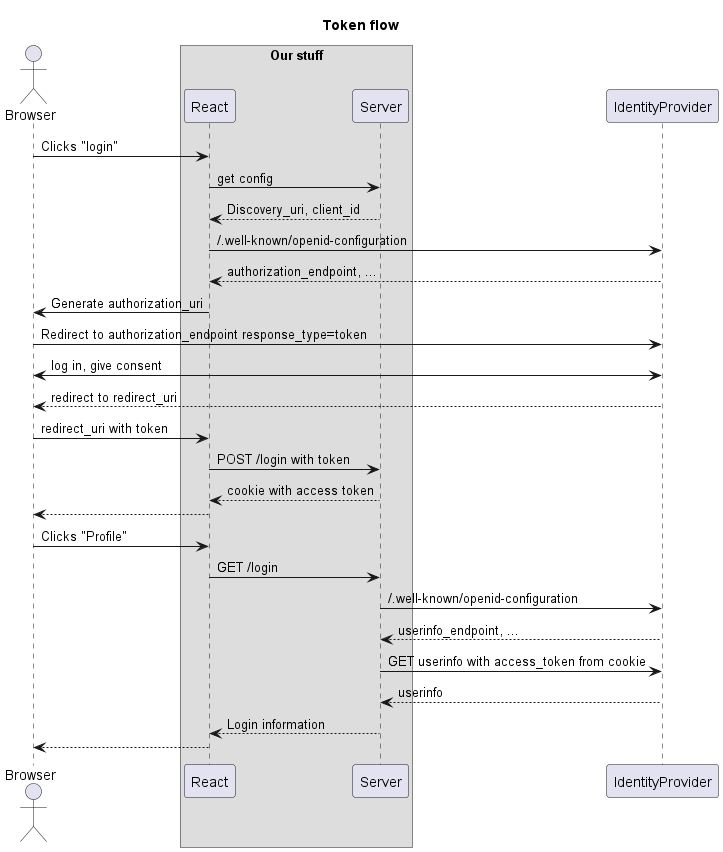

The diagram above was rendered by PlantUML. Its source (embedded in the PNG):
@startuml

title Token flow

actor Browser
box "Our stuff"
    participant React
    participant Server
end box
participant IdentityProvider

Browser -> React: Clicks "login"
React -> Server: get config
React <-- Server: Discovery_uri, client_id
React -> IdentityProvider: /.well-known/openid-configuration
React <-- IdentityProvider: authorization_endpoint, ...
React -> Browser: Generate authorization_uri
Browser -> IdentityProvider: Redirect to authorization_endpoint response_type=token
Browser <-> IdentityProvider: log in, give consent
Browser <-- IdentityProvider: redirect to redirect_uri
Browser -> React: redirect_uri with token
React -> Server: POST /login with token
React <-- Server: cookie with access token
Browser <-- React
Browser -> React: Clicks "Profile"
React -> Server: GET /login
Server -> IdentityProvider: /.well-known/openid-configuration
Server <-- IdentityProvider: userinfo_endpoint, ...
Server -> IdentityProvider: GET userinfo with access_token from cookie
Server <-- IdentityProvider: userinfo
React <-- Server: Login information
Browser <-- React

@enduml